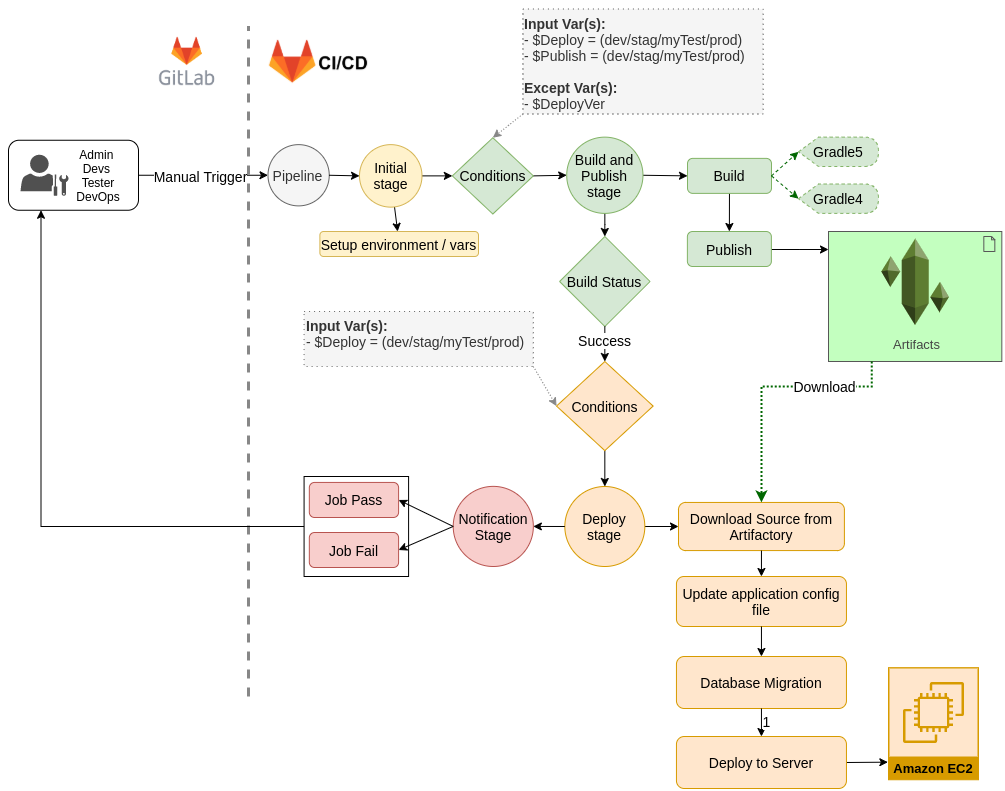

The diagram above was exported from draw.io. Its source (the exported page's mxGraphModel, read from the mxfile embedded in the PNG):
<mxGraphModel dx="2287" dy="1262" grid="1" gridSize="10" guides="1" tooltips="1" connect="1" arrows="1" fold="1" page="1" pageScale="1" pageWidth="850" pageHeight="1100" math="0" shadow="0">
  <root>
    <mxCell id="0" />
    <mxCell id="1" parent="0" />
    <mxCell id="2" value="" style="endArrow=none;dashed=1;html=1;fontSize=8;fontColor=#000000;strokeWidth=3;strokeColor=#878787;" edge="1" parent="1">
      <mxGeometry width="50" height="50" relative="1" as="geometry">
        <mxPoint x="270" y="860" as="sourcePoint" />
        <mxPoint x="270" y="190" as="targetPoint" />
      </mxGeometry>
    </mxCell>
    <mxCell id="3" value="" style="group" vertex="1" connectable="0" parent="1">
      <mxGeometry x="30" y="303.75" width="130" height="70" as="geometry" />
    </mxCell>
    <mxCell id="4" value="" style="rounded=1;whiteSpace=wrap;html=1;shadow=0;strokeColor=#000000;strokeWidth=1;fillColor=none;gradientColor=#ffffff;fontSize=8;fontColor=none;" vertex="1" parent="3">
      <mxGeometry width="130" height="70" as="geometry" />
    </mxCell>
    <mxCell id="5" value="" style="pointerEvents=1;shadow=0;dashed=0;html=1;strokeColor=none;fillColor=#505050;labelPosition=center;verticalLabelPosition=bottom;verticalAlign=top;outlineConnect=0;align=center;shape=mxgraph.office.users.administrator;fontSize=9;fontColor=#F50404;" vertex="1" parent="3">
      <mxGeometry x="12" y="14.5" width="48" height="41" as="geometry" />
    </mxCell>
    <mxCell id="6" style="edgeStyle=none;rounded=0;orthogonalLoop=1;jettySize=auto;html=1;exitX=0;exitY=0.25;exitDx=0;exitDy=0;" edge="1" parent="3" source="7" target="5">
      <mxGeometry relative="1" as="geometry" />
    </mxCell>
    <mxCell id="7" value="&lt;font color=&quot;#000000&quot; style=&quot;font-size: 12px;&quot;&gt;Admin &lt;br style=&quot;font-size: 12px;&quot;&gt;Devs &lt;br style=&quot;font-size: 12px;&quot;&gt;Tester&lt;br style=&quot;font-size: 12px;&quot;&gt;DevOps&lt;br style=&quot;font-size: 12px;&quot;&gt;&lt;/font&gt;" style="text;html=1;strokeColor=none;fillColor=none;align=center;verticalAlign=middle;whiteSpace=wrap;rounded=0;shadow=0;fontSize=12;fontColor=#F50404;" vertex="1" parent="3">
      <mxGeometry x="60" y="9.5" width="60" height="51" as="geometry" />
    </mxCell>
    <mxCell id="8" value="" style="edgeStyle=none;rounded=0;orthogonalLoop=1;jettySize=auto;html=1;fontSize=12;entryX=0.5;entryY=0;entryDx=0;entryDy=0;" edge="1" source="9" target="22" parent="1">
      <mxGeometry relative="1" as="geometry">
        <mxPoint x="840" y="495.9999999999998" as="targetPoint" />
      </mxGeometry>
    </mxCell>
    <mxCell id="9" value="&lt;font style=&quot;font-size: 14px&quot;&gt;Build&lt;/font&gt;" style="rounded=1;whiteSpace=wrap;html=1;shadow=0;strokeColor=#82b366;strokeWidth=1;fillColor=#d5e8d4;fontSize=12;" vertex="1" parent="1">
      <mxGeometry x="709.0000000000001" y="321.88" width="84" height="35" as="geometry" />
    </mxCell>
    <mxCell id="10" value="" style="shape=image;verticalLabelPosition=bottom;labelBackgroundColor=#ffffff;verticalAlign=top;aspect=fixed;imageAspect=0;image=data:image/png,(base64 omitted: 13672 chars);" vertex="1" parent="1">
      <mxGeometry x="289.49" y="202.5" width="102" height="45" as="geometry" />
    </mxCell>
    <mxCell id="11" value="" style="edgeStyle=none;rounded=0;orthogonalLoop=1;jettySize=auto;html=1;entryX=0;entryY=0.5;entryDx=0;entryDy=0;exitX=1;exitY=0.5;exitDx=0;exitDy=0;" edge="1" source="62" target="61" parent="1">
      <mxGeometry relative="1" as="geometry">
        <mxPoint x="789.6699999999998" y="411" as="targetPoint" />
        <mxPoint x="750.6696936904739" y="437.2905907852578" as="sourcePoint" />
      </mxGeometry>
    </mxCell>
    <mxCell id="12" value="" style="edgeStyle=elbowEdgeStyle;rounded=0;orthogonalLoop=1;jettySize=auto;html=1;strokeColor=#000000;fontSize=12;exitX=0.5;exitY=1;exitDx=0;exitDy=0;entryX=0.5;entryY=0;entryDx=0;entryDy=0;elbow=vertical;" edge="1" source="61" target="30" parent="1">
      <mxGeometry relative="1" as="geometry">
        <mxPoint x="729.9299999999998" y="476.25" as="sourcePoint" />
      </mxGeometry>
    </mxCell>
    <mxCell id="13" value="" style="rounded=0;orthogonalLoop=1;jettySize=auto;elbow=vertical;html=1;startArrow=none;startFill=0;fontSize=7;entryX=0;entryY=0.5;entryDx=0;entryDy=0;exitX=1;exitY=0.5;exitDx=0;exitDy=0;" edge="1" source="61" target="9" parent="1">
      <mxGeometry relative="1" as="geometry">
        <mxPoint x="759" y="386" as="targetPoint" />
        <mxPoint x="842.9999999999998" y="411" as="sourcePoint" />
      </mxGeometry>
    </mxCell>
    <mxCell id="14" value="" style="rounded=0;orthogonalLoop=1;jettySize=auto;html=1;fontSize=12;entryX=0.5;entryY=0;entryDx=0;entryDy=0;exitX=0;exitY=1;exitDx=0;exitDy=0;dashed=1;dashPattern=1 2;strokeColor=#878787;" edge="1" source="15" target="62" parent="1">
      <mxGeometry relative="1" as="geometry">
        <mxPoint x="816.3349999999998" y="386" as="targetPoint" />
      </mxGeometry>
    </mxCell>
    <mxCell id="15" value="&lt;font style=&quot;font-size: 14px&quot;&gt;&lt;b&gt;Input Var(s):&lt;/b&gt;&lt;br&gt;- $Deploy = (dev/stag/myTest/prod)&lt;br&gt;- $Publish = (dev/stag/myTest/prod)&lt;br&gt;&lt;br&gt;&lt;b&gt;Except Var(s):&lt;br&gt;&lt;/b&gt;- $DeployVer&lt;/font&gt;" style="rounded=0;whiteSpace=wrap;html=1;shadow=0;strokeWidth=1;fontSize=12;align=left;verticalAlign=top;fillColor=#f5f5f5;strokeColor=#666666;fontColor=#333333;dashed=1;dashPattern=1 4;" vertex="1" parent="1">
      <mxGeometry x="544.4399999999999" y="172.5" width="240.23" height="105" as="geometry" />
    </mxCell>
    <mxCell id="16" value="" style="shape=image;verticalLabelPosition=bottom;labelBackgroundColor=#ffffff;verticalAlign=top;aspect=fixed;imageAspect=0;image=data:image/png,(base64 omitted: 22160 chars);" vertex="1" parent="1">
      <mxGeometry x="170" y="190" width="77.22" height="70" as="geometry" />
    </mxCell>
    <mxCell id="17" value="&lt;font style=&quot;font-size: 14px&quot;&gt;Pipeline&lt;/font&gt;" style="ellipse;whiteSpace=wrap;html=1;aspect=fixed;shadow=0;strokeColor=#666666;strokeWidth=1;fillColor=#f5f5f5;fontSize=8;fontColor=#333333;" vertex="1" parent="1">
      <mxGeometry x="289.49" y="308.13" width="61.25" height="61.25" as="geometry" />
    </mxCell>
    <mxCell id="18" value="" style="edgeStyle=none;rounded=0;orthogonalLoop=1;jettySize=auto;html=1;entryX=0;entryY=0.5;entryDx=0;entryDy=0;exitX=1;exitY=0.5;exitDx=0;exitDy=0;" edge="1" source="17" target="59" parent="1">
      <mxGeometry relative="1" as="geometry">
        <mxPoint x="561" y="321" as="sourcePoint" />
        <mxPoint x="437" y="338.75" as="targetPoint" />
      </mxGeometry>
    </mxCell>
    <mxCell id="19" value="" style="endArrow=classic;html=1;fontSize=7;exitX=1;exitY=0.5;exitDx=0;exitDy=0;entryX=0;entryY=0.5;entryDx=0;entryDy=0;elbow=vertical;rounded=0;" edge="1" source="4" target="17" parent="1">
      <mxGeometry width="50" height="50" relative="1" as="geometry">
        <mxPoint x="100" y="260" as="sourcePoint" />
        <mxPoint x="140" y="250" as="targetPoint" />
      </mxGeometry>
    </mxCell>
    <mxCell id="20" value="Manual Trigger" style="text;html=1;align=center;verticalAlign=middle;resizable=0;points=[];labelBackgroundColor=#ffffff;fontSize=14;" vertex="1" connectable="0" parent="19">
      <mxGeometry x="0.6656" y="-1" relative="1" as="geometry">
        <mxPoint x="-47.5" y="-1" as="offset" />
      </mxGeometry>
    </mxCell>
    <mxCell id="21" value="" style="edgeStyle=elbowEdgeStyle;rounded=0;orthogonalLoop=1;jettySize=auto;html=1;fontSize=12;elbow=vertical;" edge="1" source="22" target="27" parent="1">
      <mxGeometry relative="1" as="geometry">
        <mxPoint x="1110" y="474" as="targetPoint" />
      </mxGeometry>
    </mxCell>
    <mxCell id="22" value="&lt;font style=&quot;font-size: 14px&quot;&gt;Publish&lt;/font&gt;" style="rounded=1;whiteSpace=wrap;html=1;shadow=0;strokeColor=#82b366;strokeWidth=1;fillColor=#d5e8d4;fontSize=8;" vertex="1" parent="1">
      <mxGeometry x="708.8800000000001" y="395" width="84" height="35" as="geometry" />
    </mxCell>
    <mxCell id="23" value="&lt;font style=&quot;font-size: 14px&quot;&gt;Gradle5&lt;/font&gt;" style="shape=display;whiteSpace=wrap;html=1;fontSize=12;align=center;verticalAlign=top;fillColor=#d5e8d4;strokeColor=#82b366;dashed=1;" vertex="1" parent="1">
      <mxGeometry x="820" y="300.63" width="80" height="29.37" as="geometry" />
    </mxCell>
    <mxCell id="24" value="" style="endArrow=classic;html=1;fontSize=12;entryX=0;entryY=0.5;entryDx=0;entryDy=0;entryPerimeter=0;exitX=1;exitY=0.5;exitDx=0;exitDy=0;dashed=1;strokeColor=#006600;" edge="1" source="9" target="23" parent="1">
      <mxGeometry width="50" height="50" relative="1" as="geometry">
        <mxPoint x="862" y="466" as="sourcePoint" />
        <mxPoint x="912" y="416" as="targetPoint" />
      </mxGeometry>
    </mxCell>
    <mxCell id="25" value="" style="endArrow=classic;html=1;fontSize=12;entryX=0;entryY=0.5;entryDx=0;entryDy=0;entryPerimeter=0;exitX=1;exitY=0.5;exitDx=0;exitDy=0;dashed=1;strokeColor=#006600;" edge="1" source="9" target="64" parent="1">
      <mxGeometry width="50" height="50" relative="1" as="geometry">
        <mxPoint x="862" y="466" as="sourcePoint" />
        <mxPoint x="820" y="360.635" as="targetPoint" />
      </mxGeometry>
    </mxCell>
    <mxCell id="26" value="" style="group" vertex="1" connectable="0" parent="1">
      <mxGeometry x="850" y="395" width="173.33" height="130" as="geometry" />
    </mxCell>
    <mxCell id="27" value="" style="html=1;outlineConnect=0;whiteSpace=wrap;fillColor=#C3FFBF;shape=mxgraph.archimate.application;appType=artifact;strokeColor=#575757;fontSize=11;fontColor=#454545;" vertex="1" parent="26">
      <mxGeometry width="173.33" height="130" as="geometry" />
    </mxCell>
    <mxCell id="28" value="" style="outlineConnect=0;dashed=0;verticalLabelPosition=bottom;verticalAlign=top;align=center;html=1;shape=mxgraph.aws3.artifact;fillColor=#5E7D32;gradientColor=none;strokeColor=#575757;fontSize=11;fontColor=#454545;" vertex="1" parent="26">
      <mxGeometry x="52.86565" y="6.933333333333334" width="67.59870000000001" height="86.66666666666667" as="geometry" />
    </mxCell>
    <mxCell id="29" value="&lt;font style=&quot;font-size: 13px&quot;&gt;Artifacts&lt;/font&gt;" style="text;html=1;strokeColor=none;fillColor=none;align=center;verticalAlign=middle;whiteSpace=wrap;rounded=0;fontSize=11;fontColor=#454545;" vertex="1" parent="26">
      <mxGeometry x="53.7323" y="95.33333333333334" width="69.33200000000001" height="34.66666666666667" as="geometry" />
    </mxCell>
    <mxCell id="30" value="&lt;font style=&quot;font-size: 14px&quot;&gt;Build Status&lt;/font&gt;" style="rhombus;whiteSpace=wrap;html=1;shadow=0;strokeColor=#82b366;strokeWidth=1;fillColor=#d5e8d4;fontSize=8;" vertex="1" parent="1">
      <mxGeometry x="581.1099999999999" y="400" width="90.45" height="90" as="geometry" />
    </mxCell>
    <mxCell id="31" value="" style="rounded=0;orthogonalLoop=1;jettySize=auto;elbow=vertical;html=1;strokeColor=#000000;fontSize=10;entryX=0;entryY=0.5;entryDx=0;entryDy=0;exitX=1;exitY=0.5;exitDx=0;exitDy=0;" edge="1" source="32" target="33" parent="1">
      <mxGeometry relative="1" as="geometry" />
    </mxCell>
    <mxCell id="32" value="&lt;font style=&quot;font-size: 14px&quot;&gt;Deploy&lt;br&gt;stage&lt;/font&gt;" style="ellipse;whiteSpace=wrap;html=1;aspect=fixed;shadow=0;strokeColor=#d79b00;strokeWidth=1;fillColor=#ffe6cc;fontSize=8;" vertex="1" parent="1">
      <mxGeometry x="586.33" y="650" width="80" height="80" as="geometry" />
    </mxCell>
    <mxCell id="33" value="&lt;font style=&quot;font-size: 14px&quot;&gt;Download Source from Artifactory&lt;/font&gt;" style="rounded=1;whiteSpace=wrap;html=1;shadow=0;strokeColor=#d79b00;strokeWidth=1;fillColor=#ffe6cc;fontSize=8;" vertex="1" parent="1">
      <mxGeometry x="700" y="665.94" width="165.9" height="48.13" as="geometry" />
    </mxCell>
    <mxCell id="34" value="&lt;font style=&quot;font-size: 14px&quot;&gt;Update application config file&lt;/font&gt;" style="rounded=1;whiteSpace=wrap;html=1;shadow=0;strokeColor=#d79b00;strokeWidth=1;fillColor=#ffe6cc;fontSize=8;" vertex="1" parent="1">
      <mxGeometry x="697.95" y="740" width="170" height="50" as="geometry" />
    </mxCell>
    <mxCell id="35" value="&lt;font style=&quot;font-size: 14px&quot;&gt;Database Migration&lt;/font&gt;" style="rounded=1;whiteSpace=wrap;html=1;shadow=0;strokeColor=#d79b00;strokeWidth=1;fillColor=#ffe6cc;fontSize=8;" vertex="1" parent="1">
      <mxGeometry x="697.95" y="820" width="170" height="52" as="geometry" />
    </mxCell>
    <mxCell id="36" value="" style="rounded=0;orthogonalLoop=1;jettySize=auto;elbow=vertical;html=1;strokeColor=#000000;fontSize=10;entryX=-0.007;entryY=0.843;entryDx=0;entryDy=0;entryPerimeter=0;exitX=1;exitY=0.5;exitDx=0;exitDy=0;" edge="1" source="37" target="47" parent="1">
      <mxGeometry relative="1" as="geometry">
        <mxPoint x="1102.23" y="1301.88" as="targetPoint" />
      </mxGeometry>
    </mxCell>
    <mxCell id="37" value="&lt;font style=&quot;font-size: 14px&quot;&gt;Deploy to Server&lt;/font&gt;" style="rounded=1;whiteSpace=wrap;html=1;shadow=0;strokeColor=#d79b00;strokeWidth=1;fillColor=#ffe6cc;fontSize=8;" vertex="1" parent="1">
      <mxGeometry x="697.95" y="900" width="170" height="52" as="geometry" />
    </mxCell>
    <mxCell id="38" value="" style="endArrow=classic;html=1;strokeColor=#000000;fontSize=10;exitX=0.5;exitY=1;exitDx=0;exitDy=0;entryX=0.5;entryY=0;entryDx=0;entryDy=0;" edge="1" source="33" target="34" parent="1">
      <mxGeometry width="50" height="50" relative="1" as="geometry">
        <mxPoint x="735.33" y="991.63" as="sourcePoint" />
        <mxPoint x="735.33" y="1014.63" as="targetPoint" />
      </mxGeometry>
    </mxCell>
    <mxCell id="39" value="" style="endArrow=classic;html=1;strokeColor=#000000;fontSize=10;exitX=0.5;exitY=1;exitDx=0;exitDy=0;entryX=0.5;entryY=0;entryDx=0;entryDy=0;" edge="1" source="34" target="35" parent="1">
      <mxGeometry width="50" height="50" relative="1" as="geometry">
        <mxPoint x="752.0000000000001" y="850" as="sourcePoint" />
        <mxPoint x="1014.5799999999999" y="1118.13" as="targetPoint" />
      </mxGeometry>
    </mxCell>
    <mxCell id="40" value="" style="endArrow=classic;html=1;strokeColor=#000000;fontSize=10;exitX=0.5;exitY=1;exitDx=0;exitDy=0;entryX=0.5;entryY=0;entryDx=0;entryDy=0;" edge="1" source="35" target="37" parent="1">
      <mxGeometry width="50" height="50" relative="1" as="geometry">
        <mxPoint x="1014.5799999999999" y="1153.13" as="sourcePoint" />
        <mxPoint x="1014.5799999999999" y="1234.63" as="targetPoint" />
      </mxGeometry>
    </mxCell>
    <mxCell id="41" value="&lt;font style=&quot;font-size: 14px&quot;&gt;1&lt;/font&gt;" style="edgeLabel;html=1;align=center;verticalAlign=middle;resizable=0;points=[];fontSize=8;" vertex="1" connectable="0" parent="40">
      <mxGeometry x="0.348" y="-1" relative="1" as="geometry">
        <mxPoint x="5.65" y="-6.55" as="offset" />
      </mxGeometry>
    </mxCell>
    <mxCell id="42" value="" style="rounded=0;orthogonalLoop=1;jettySize=auto;elbow=vertical;html=1;strokeColor=#000000;fontSize=10;exitX=0.5;exitY=1;exitDx=0;exitDy=0;" edge="1" source="43" target="32" parent="1">
      <mxGeometry relative="1" as="geometry">
        <mxPoint x="580" y="620" as="sourcePoint" />
      </mxGeometry>
    </mxCell>
    <mxCell id="43" value="&lt;font style=&quot;font-size: 14px&quot;&gt;Conditions&lt;/font&gt;" style="rhombus;whiteSpace=wrap;html=1;shadow=0;strokeColor=#d79b00;strokeWidth=1;fillColor=#ffe6cc;fontSize=8;" vertex="1" parent="1">
      <mxGeometry x="578.03" y="525" width="96.6" height="89.13" as="geometry" />
    </mxCell>
    <mxCell id="44" value="" style="endArrow=classic;html=1;strokeColor=#000000;fontSize=12;exitX=0.5;exitY=1;exitDx=0;exitDy=0;elbow=vertical;rounded=0;entryX=0.5;entryY=0;entryDx=0;entryDy=0;" edge="1" source="30" target="43" parent="1">
      <mxGeometry width="50" height="50" relative="1" as="geometry">
        <mxPoint x="658.6649999999997" y="551" as="sourcePoint" />
        <mxPoint x="817" y="796" as="targetPoint" />
      </mxGeometry>
    </mxCell>
    <mxCell id="45" value="&lt;font style=&quot;font-size: 14px&quot;&gt;Success&lt;/font&gt;" style="edgeLabel;html=1;align=center;verticalAlign=middle;resizable=0;points=[];fontSize=10;" vertex="1" connectable="0" parent="44">
      <mxGeometry x="-0.2857" y="-1" relative="1" as="geometry">
        <mxPoint as="offset" />
      </mxGeometry>
    </mxCell>
    <mxCell id="46" value="" style="group" vertex="1" connectable="0" parent="1">
      <mxGeometry x="910" y="831" width="90" height="112.25" as="geometry" />
    </mxCell>
    <mxCell id="47" value="" style="rounded=0;whiteSpace=wrap;html=1;fillColor=#ffe6cc;fontSize=10;align=center;strokeColor=#d79b00;" vertex="1" parent="46">
      <mxGeometry y="0.25" width="90" height="112" as="geometry" />
    </mxCell>
    <mxCell id="48" value="&lt;font style=&quot;font-size: 13px&quot;&gt;Amazon EC2&lt;/font&gt;" style="outlineConnect=0;strokeColor=#d79b00;fillColor=#ffe6cc;dashed=0;verticalLabelPosition=middle;verticalAlign=bottom;align=center;html=1;whiteSpace=wrap;fontSize=10;fontStyle=1;spacing=3;shape=mxgraph.aws4.productIcon;prIcon=mxgraph.aws4.ec2;" vertex="1" parent="46">
      <mxGeometry width="90" height="112.25" as="geometry" />
    </mxCell>
    <mxCell id="49" value="&lt;font style=&quot;font-size: 14px&quot;&gt;&lt;b&gt;Input Var(s):&lt;/b&gt;&lt;br&gt;- $Deploy = (dev/stag/myTest/prod)&lt;/font&gt;" style="rounded=0;whiteSpace=wrap;html=1;shadow=0;strokeWidth=1;fontSize=8;align=left;verticalAlign=top;fillColor=#f5f5f5;strokeColor=#666666;fontColor=#333333;dashed=1;dashPattern=1 4;" vertex="1" parent="1">
      <mxGeometry x="325.58" y="475" width="229.26" height="55" as="geometry" />
    </mxCell>
    <mxCell id="50" value="" style="endArrow=classic;html=1;fontSize=10;exitX=1;exitY=1;exitDx=0;exitDy=0;entryX=0;entryY=0.5;entryDx=0;entryDy=0;strokeColor=#878787;dashed=1;dashPattern=1 2;" edge="1" source="49" target="43" parent="1">
      <mxGeometry width="50" height="50" relative="1" as="geometry">
        <mxPoint x="747" y="896" as="sourcePoint" />
        <mxPoint x="797" y="846" as="targetPoint" />
      </mxGeometry>
    </mxCell>
    <mxCell id="51" value="" style="endArrow=classic;html=1;fontSize=10;exitX=0.25;exitY=1;exitDx=0;exitDy=0;exitPerimeter=0;entryX=0.5;entryY=0;entryDx=0;entryDy=0;edgeStyle=elbowEdgeStyle;elbow=vertical;rounded=0;strokeColor=#006600;dashed=1;dashPattern=1 1;strokeWidth=2;" edge="1" source="27" target="33" parent="1">
      <mxGeometry width="50" height="50" relative="1" as="geometry">
        <mxPoint x="970" y="876" as="sourcePoint" />
        <mxPoint x="1020" y="826" as="targetPoint" />
        <Array as="points">
          <mxPoint x="840" y="550" />
        </Array>
      </mxGeometry>
    </mxCell>
    <mxCell id="52" value="&lt;font style=&quot;font-size: 14px&quot;&gt;Download&lt;/font&gt;" style="edgeLabel;html=1;align=center;verticalAlign=middle;resizable=0;points=[];fontSize=10;" vertex="1" connectable="0" parent="51">
      <mxGeometry x="0.7029" y="-1" relative="1" as="geometry">
        <mxPoint x="62.82000000000001" y="-78.41" as="offset" />
      </mxGeometry>
    </mxCell>
    <mxCell id="53" value="&lt;font style=&quot;font-size: 14px&quot;&gt;Notification Stage&lt;/font&gt;" style="ellipse;whiteSpace=wrap;html=1;aspect=fixed;shadow=0;strokeColor=#b85450;strokeWidth=1;fillColor=#f8cecc;fontSize=8;" vertex="1" parent="1">
      <mxGeometry x="474.71" y="649.87" width="80.13" height="80.13" as="geometry" />
    </mxCell>
    <mxCell id="54" value="" style="endArrow=classic;html=1;strokeWidth=1;fontSize=9;rounded=0;exitX=0;exitY=0.5;exitDx=0;exitDy=0;entryX=1;entryY=0.5;entryDx=0;entryDy=0;elbow=vertical;" edge="1" source="32" target="53" parent="1">
      <mxGeometry width="50" height="50" relative="1" as="geometry">
        <mxPoint x="592.6500000000001" y="977.7499999999995" as="sourcePoint" />
        <mxPoint x="870.9999999999998" y="1236" as="targetPoint" />
      </mxGeometry>
    </mxCell>
    <mxCell id="55" value="" style="endArrow=classic;html=1;strokeColor=#000000;strokeWidth=1;fontSize=9;exitX=0;exitY=0.5;exitDx=0;exitDy=0;entryX=1;entryY=0.5;entryDx=0;entryDy=0;" edge="1" source="53" target="67" parent="1">
      <mxGeometry width="50" height="50" relative="1" as="geometry">
        <mxPoint x="427" y="1326" as="sourcePoint" />
        <mxPoint x="509.00999999999976" y="750" as="targetPoint" />
      </mxGeometry>
    </mxCell>
    <mxCell id="56" value="" style="endArrow=classic;html=1;strokeColor=#000000;strokeWidth=1;fontSize=9;exitX=0;exitY=0.5;exitDx=0;exitDy=0;entryX=1;entryY=0.5;entryDx=0;entryDy=0;" edge="1" source="53" target="68" parent="1">
      <mxGeometry width="50" height="50" relative="1" as="geometry">
        <mxPoint x="577.8007575950826" y="1281.8492424049173" as="sourcePoint" />
        <mxPoint x="587.1599999999999" y="750" as="targetPoint" />
      </mxGeometry>
    </mxCell>
    <mxCell id="57" value="" style="rounded=0;orthogonalLoop=1;jettySize=auto;elbow=vertical;html=1;strokeWidth=1;fontSize=10;entryX=0;entryY=0.5;entryDx=0;entryDy=0;" edge="1" source="59" target="62" parent="1">
      <mxGeometry relative="1" as="geometry">
        <mxPoint x="523.0014706391241" y="339" as="targetPoint" />
      </mxGeometry>
    </mxCell>
    <mxCell id="58" value="" style="rounded=0;orthogonalLoop=1;jettySize=auto;elbow=vertical;html=1;strokeColor=#000000;strokeWidth=1;fontSize=10;" edge="1" source="59" target="60" parent="1">
      <mxGeometry relative="1" as="geometry" />
    </mxCell>
    <mxCell id="59" value="&lt;font style=&quot;font-size: 14px&quot;&gt;Initial&lt;br&gt;stage&lt;/font&gt;" style="ellipse;whiteSpace=wrap;html=1;aspect=fixed;shadow=0;strokeColor=#d6b656;strokeWidth=1;fillColor=#fff2cc;fontSize=8;" vertex="1" parent="1">
      <mxGeometry x="381" y="308.13" width="62.5" height="62.5" as="geometry" />
    </mxCell>
    <mxCell id="60" value="&lt;font&gt;&lt;font style=&quot;font-size: 14px&quot;&gt;Setup environment / vars&lt;/font&gt;&lt;br&gt;&lt;/font&gt;" style="rounded=1;whiteSpace=wrap;html=1;shadow=0;strokeColor=#d6b656;strokeWidth=1;fillColor=#fff2cc;fontSize=8;" vertex="1" parent="1">
      <mxGeometry x="341.38" y="395" width="158.62" height="25" as="geometry" />
    </mxCell>
    <mxCell id="61" value="&lt;font style=&quot;font-size: 14px&quot;&gt;Build and Publish&lt;br&gt;stage&lt;/font&gt;" style="ellipse;whiteSpace=wrap;html=1;aspect=fixed;shadow=0;strokeColor=#82b366;strokeWidth=1;fillColor=#d5e8d4;fontSize=12;" vertex="1" parent="1">
      <mxGeometry x="588.21" y="300.63" width="76.25" height="76.25" as="geometry" />
    </mxCell>
    <mxCell id="62" value="&lt;font style=&quot;font-size: 14px&quot;&gt;Conditions&lt;/font&gt;" style="rhombus;whiteSpace=wrap;html=1;shadow=0;strokeColor=#82b366;strokeWidth=1;fillColor=#d5e8d4;fontSize=8;" vertex="1" parent="1">
      <mxGeometry x="473.84" y="301.26" width="81" height="76.25" as="geometry" />
    </mxCell>
    <mxCell id="63" style="edgeStyle=elbowEdgeStyle;rounded=0;orthogonalLoop=1;jettySize=auto;html=1;entryX=0.25;entryY=1;entryDx=0;entryDy=0;fontSize=10;elbow=vertical;exitX=0;exitY=0.5;exitDx=0;exitDy=0;" edge="1" source="66" target="4" parent="1">
      <mxGeometry relative="1" as="geometry">
        <mxPoint x="110" y="730" as="sourcePoint" />
        <Array as="points">
          <mxPoint x="190" y="690" />
        </Array>
      </mxGeometry>
    </mxCell>
    <mxCell id="64" value="&lt;font style=&quot;font-size: 14px&quot;&gt;Gradle4&lt;/font&gt;" style="shape=display;whiteSpace=wrap;html=1;fontSize=12;align=center;verticalAlign=top;fillColor=#d5e8d4;strokeColor=#82b366;dashed=1;" vertex="1" parent="1">
      <mxGeometry x="820" y="347.51" width="80" height="29.37" as="geometry" />
    </mxCell>
    <mxCell id="65" value="" style="group" vertex="1" connectable="0" parent="1">
      <mxGeometry x="325.58" y="640" width="104.50999999999999" height="100" as="geometry" />
    </mxCell>
    <mxCell id="66" value="" style="rounded=0;whiteSpace=wrap;html=1;fillColor=none;fontSize=9;align=center;" vertex="1" parent="65">
      <mxGeometry width="104.51" height="100" as="geometry" />
    </mxCell>
    <mxCell id="67" value="&lt;font style=&quot;font-size: 14px&quot;&gt;Job Fail&lt;/font&gt;" style="rounded=1;whiteSpace=wrap;html=1;shadow=0;strokeColor=#b85450;strokeWidth=1;fillColor=#f8cecc;fontSize=8;" vertex="1" parent="65">
      <mxGeometry x="5.25" y="56" width="89.26" height="35" as="geometry" />
    </mxCell>
    <mxCell id="68" value="&lt;font style=&quot;font-size: 14px&quot;&gt;Job Pass&lt;/font&gt;" style="rounded=1;whiteSpace=wrap;html=1;shadow=0;strokeColor=#b85450;strokeWidth=1;fillColor=#f8cecc;fontSize=8;" vertex="1" parent="65">
      <mxGeometry x="5.25" y="5.92999999999995" width="89.26" height="35.07" as="geometry" />
    </mxCell>
  </root>
</mxGraphModel>